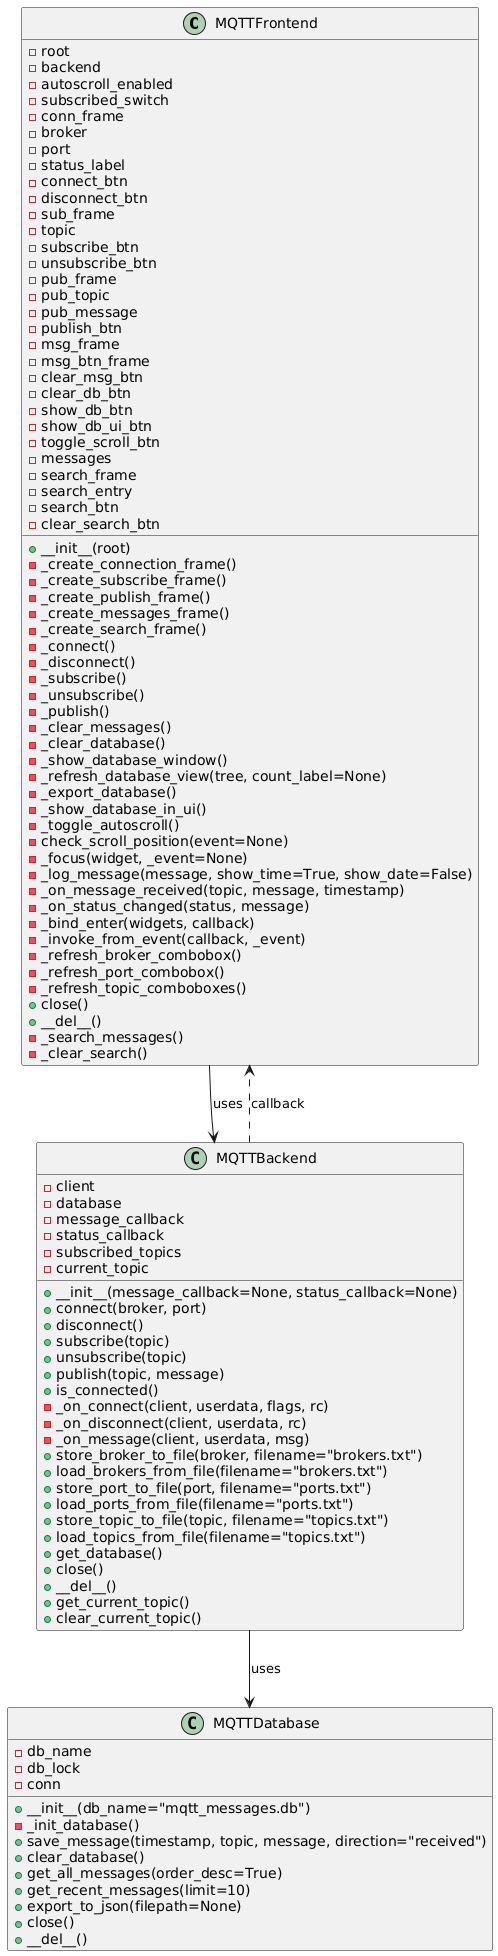

The diagram above was rendered by PlantUML. Its source (embedded in the PNG):
@startuml
class MQTTFrontend {
    - root
    - backend
    - autoscroll_enabled
    - subscribed_switch
    - conn_frame
    - broker
    - port
    - status_label
    - connect_btn
    - disconnect_btn
    - sub_frame
    - topic
    - subscribe_btn
    - unsubscribe_btn
    - pub_frame
    - pub_topic
    - pub_message
    - publish_btn
    - msg_frame
    - msg_btn_frame
    - clear_msg_btn
    - clear_db_btn
    - show_db_btn
    - show_db_ui_btn
    - toggle_scroll_btn
    - messages
    - search_frame
    - search_entry
    - search_btn
    - clear_search_btn
    + __init__(root)
    - _create_connection_frame()
    - _create_subscribe_frame()
    - _create_publish_frame()
    - _create_messages_frame()
    - _create_search_frame()
    - _connect()
    - _disconnect()
    - _subscribe()
    - _unsubscribe()
    - _publish()
    - _clear_messages()
    - _clear_database()
    - _show_database_window()
    - _refresh_database_view(tree, count_label=None)
    - _export_database()
    - _show_database_in_ui()
    - _toggle_autoscroll()
    - check_scroll_position(event=None)
    - _focus(widget, _event=None)
    - _log_message(message, show_time=True, show_date=False)
    - _on_message_received(topic, message, timestamp)
    - _on_status_changed(status, message)
    - _bind_enter(widgets, callback)
    - _invoke_from_event(callback, _event)
    - _refresh_broker_combobox()
    - _refresh_port_combobox()
    - _refresh_topic_comboboxes()
    + close()
    + __del__()
    - _search_messages()
    - _clear_search()
}

class MQTTBackend {
    - client
    - database
    - message_callback
    - status_callback
    - subscribed_topics
    - current_topic
    + __init__(message_callback=None, status_callback=None)
    + connect(broker, port)
    + disconnect()
    + subscribe(topic)
    + unsubscribe(topic)
    + publish(topic, message)
    + is_connected()
    - _on_connect(client, userdata, flags, rc)
    - _on_disconnect(client, userdata, rc)
    - _on_message(client, userdata, msg)
    + store_broker_to_file(broker, filename="brokers.txt")
    + load_brokers_from_file(filename="brokers.txt")
    + store_port_to_file(port, filename="ports.txt")
    + load_ports_from_file(filename="ports.txt")
    + store_topic_to_file(topic, filename="topics.txt")
    + load_topics_from_file(filename="topics.txt")
    + get_database()
    + close()
    + __del__()
    + get_current_topic()
    + clear_current_topic()
}

class MQTTDatabase {
    - db_name
    - db_lock
    - conn
    + __init__(db_name="mqtt_messages.db")
    - _init_database()
    + save_message(timestamp, topic, message, direction="received")
    + clear_database()
    + get_all_messages(order_desc=True)
    + get_recent_messages(limit=10)
    + export_to_json(filepath=None)
    + close()
    + __del__()
}

MQTTFrontend --> MQTTBackend : uses
MQTTBackend --> MQTTDatabase : uses
MQTTBackend ..> MQTTFrontend : callback
@enduml